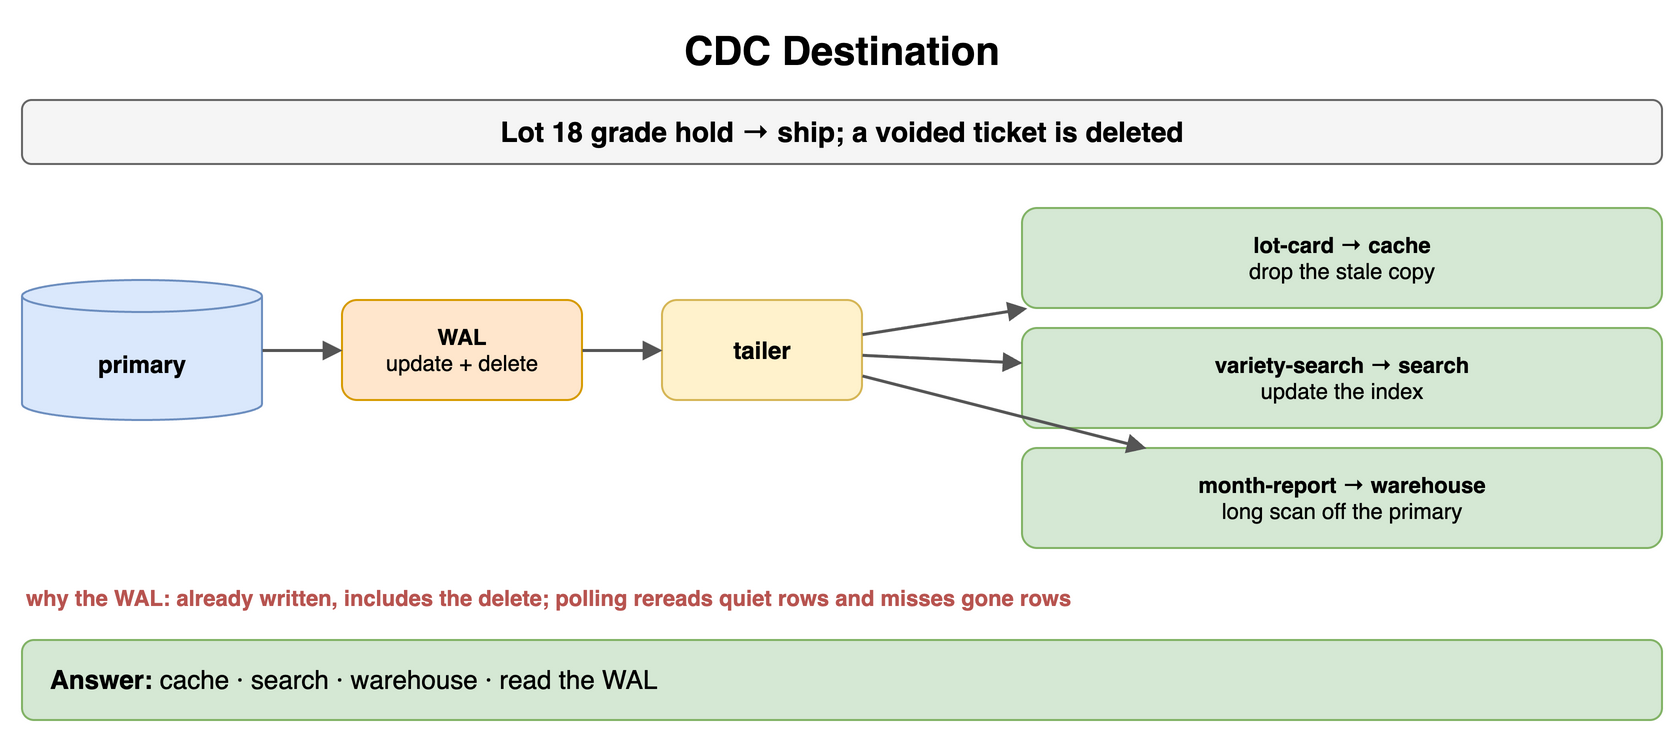

The diagram above was exported from draw.io. Its source (the exported page's mxGraphModel, read from the mxfile embedded in the PNG):
<mxGraphModel dx="900" dy="374" grid="1" gridSize="10" guides="1" tooltips="1" connect="1" arrows="1" fold="1" page="1" pageScale="1" pageWidth="900" pageHeight="374" math="0" shadow="0">
  <root>
    <mxCell id="0" />
    <mxCell id="1" parent="0" />
    <mxCell id="g1" value="CDC Destination" style="text;html=1;align=center;verticalAlign=middle;whiteSpace=wrap;fontSize=20;fontStyle=1;" vertex="1" parent="1">
      <mxGeometry x="40" y="10" width="820" height="30" as="geometry" />
    </mxCell>
    <mxCell id="g2" value="Lot 18 grade hold → ship; a voided ticket is deleted" style="rounded=1;whiteSpace=wrap;html=1;fillColor=#f5f5f5;strokeColor=#666666;fontStyle=1;fontSize=14;" vertex="1" parent="1">
      <mxGeometry x="40" y="50" width="820" height="32" as="geometry" />
    </mxCell>
    <mxCell id="g3" value="primary" style="shape=cylinder3;whiteSpace=wrap;html=1;boundedLbl=1;backgroundOutline=1;size=8;fillColor=#dae8fc;strokeColor=#6c8ebf;fontStyle=1;fontSize=12;" vertex="1" parent="1">
      <mxGeometry x="40" y="140" width="120" height="70" as="geometry" />
    </mxCell>
    <mxCell id="g4" value="WAL&lt;br&gt;&lt;span style='font-weight:normal'&gt;update + delete&lt;/span&gt;" style="rounded=1;whiteSpace=wrap;html=1;fillColor=#ffe6cc;strokeColor=#d79b00;fontSize=11;align=center;fontStyle=1;" vertex="1" parent="1">
      <mxGeometry x="200" y="150" width="120" height="50" as="geometry" />
    </mxCell>
    <mxCell id="g5" value="tailer" style="rounded=1;whiteSpace=wrap;html=1;fillColor=#fff2cc;strokeColor=#d6b656;fontSize=12;align=center;fontStyle=1;" vertex="1" parent="1">
      <mxGeometry x="360" y="150" width="100" height="50" as="geometry" />
    </mxCell>
    <mxCell id="g6" value="" style="endArrow=block;endSize=6;html=1;strokeWidth=1.5;strokeColor=#555555;fontSize=11;labelBackgroundColor=#ffffff;" edge="1" parent="1" source="g3" target="g4">
      <mxGeometry relative="1" as="geometry" />
    </mxCell>
    <mxCell id="g7" value="" style="endArrow=block;endSize=6;html=1;strokeWidth=1.5;strokeColor=#555555;fontSize=11;labelBackgroundColor=#ffffff;" edge="1" parent="1" source="g4" target="g5">
      <mxGeometry relative="1" as="geometry" />
    </mxCell>
    <mxCell id="g8" value="lot-card → cache&lt;br&gt;&lt;span style='font-weight:normal'&gt;drop the stale copy&lt;/span&gt;" style="rounded=1;whiteSpace=wrap;html=1;fillColor=#d5e8d4;strokeColor=#82b366;fontSize=11;align=center;fontStyle=1;" vertex="1" parent="1">
      <mxGeometry x="540" y="104" width="320" height="50" as="geometry" />
    </mxCell>
    <mxCell id="g9" value="" style="endArrow=block;endSize=6;html=1;strokeWidth=1.5;strokeColor=#555555;fontSize=11;labelBackgroundColor=#ffffff;" edge="1" parent="1" source="g5" target="g8">
      <mxGeometry relative="1" as="geometry" />
    </mxCell>
    <mxCell id="g10" value="variety-search → search&lt;br&gt;&lt;span style='font-weight:normal'&gt;update the index&lt;/span&gt;" style="rounded=1;whiteSpace=wrap;html=1;fillColor=#d5e8d4;strokeColor=#82b366;fontSize=11;align=center;fontStyle=1;" vertex="1" parent="1">
      <mxGeometry x="540" y="164" width="320" height="50" as="geometry" />
    </mxCell>
    <mxCell id="g11" value="" style="endArrow=block;endSize=6;html=1;strokeWidth=1.5;strokeColor=#555555;fontSize=11;labelBackgroundColor=#ffffff;" edge="1" parent="1" source="g5" target="g10">
      <mxGeometry relative="1" as="geometry" />
    </mxCell>
    <mxCell id="g12" value="month-report → warehouse&lt;br&gt;&lt;span style='font-weight:normal'&gt;long scan off the primary&lt;/span&gt;" style="rounded=1;whiteSpace=wrap;html=1;fillColor=#d5e8d4;strokeColor=#82b366;fontSize=11;align=center;fontStyle=1;" vertex="1" parent="1">
      <mxGeometry x="540" y="224" width="320" height="50" as="geometry" />
    </mxCell>
    <mxCell id="g13" value="" style="endArrow=block;endSize=6;html=1;strokeWidth=1.5;strokeColor=#555555;fontSize=11;labelBackgroundColor=#ffffff;" edge="1" parent="1" source="g5" target="g12">
      <mxGeometry relative="1" as="geometry" />
    </mxCell>
    <mxCell id="g14" value="why the WAL: already written, includes the delete; polling rereads quiet rows and misses gone rows" style="text;html=1;whiteSpace=wrap;fontSize=11;align=left;verticalAlign=middle;fontSize=11;fontColor=#b85450;fontStyle=1;" vertex="1" parent="1">
      <mxGeometry x="40" y="290" width="820" height="18" as="geometry" />
    </mxCell>
    <mxCell id="g15" value="&lt;b&gt;Answer:&lt;/b&gt; cache · search · warehouse · read the WAL" style="rounded=1;whiteSpace=wrap;html=1;fillColor=#d5e8d4;strokeColor=#82b366;fontSize=13;align=left;spacingLeft=12;" vertex="1" parent="1">
      <mxGeometry x="40" y="320" width="820" height="40" as="geometry" />
    </mxCell>
  </root>
</mxGraphModel>